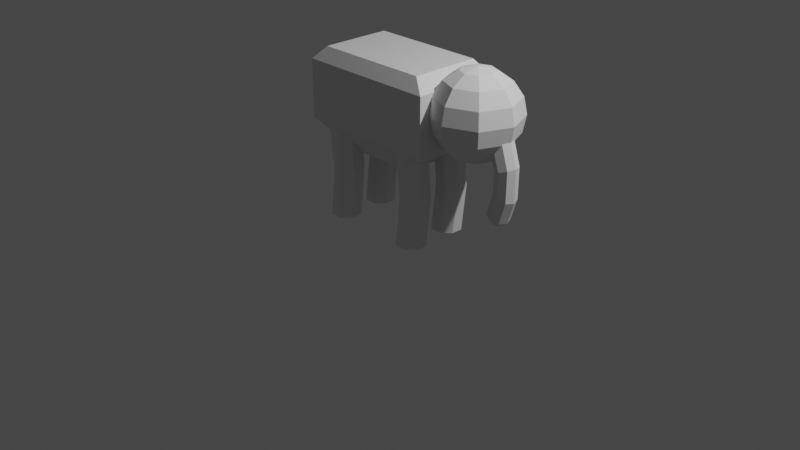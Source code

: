 # Source: PlayerElephant.blend  (saved by Blender 3.4.6; exported with 4.5.12 LTS)
import bpy
from mathutils import Matrix  # noqa: F401  (used for matrix-valued properties, if any)

bpy.ops.wm.read_factory_settings(use_empty=True)
scene = bpy.context.scene
scene.name = 'Scene'

# ---- collections
col_camera_and_surroundings = bpy.data.collections.new('Camera and surroundings'); scene.collection.children.link(col_camera_and_surroundings)
col_elephant = bpy.data.collections.new('Elephant'); scene.collection.children.link(col_elephant)

# ---- materials (node trees are filled in below, after node groups)
mat_material = bpy.data.materials.new('Material')
mat_material.alpha_threshold = 0.0
mat_material.use_transparent_shadow = False
mat_material.roughness = 0.5
mat_material.line_color = (0.0, 0.0, 0.0, 1.0)

# ---- material node trees
mat_material.use_nodes = True; mat_material.node_tree.nodes.clear()
_N = mat_material.node_tree.nodes; _L = mat_material.node_tree.links
n0 = _N.new('ShaderNodeOutputMaterial'); n0.name = 'Material Output'; n0.location = (300, 300)
n1 = _N.new('ShaderNodeBsdfPrincipled'); n1.name = 'Principled BSDF'; n1.location = (10, 300)
n1.distribution = 'GGX'
n1.subsurface_method = 'RANDOM_WALK_SKIN'
n1.inputs[3].default_value = 1.45
n1.inputs[27].default_value = (0.0, 0.0, 0.0, 1.0)
n1.inputs[28].default_value = 1.0
_L.new(n1.outputs[0], n0.inputs[0])
n0.is_active_output = True

# ---- world
world_world = bpy.data.worlds.new('World'); scene.world = world_world
world_world.use_nodes = True; world_world.node_tree.nodes.clear()
_N = world_world.node_tree.nodes; _L = world_world.node_tree.links
n0 = _N.new('ShaderNodeOutputWorld'); n0.name = 'World Output'; n0.location = (300, 300)
n1 = _N.new('ShaderNodeBackground'); n1.name = 'Background'; n1.location = (10, 300)
n1.inputs[0].default_value = (0.05088, 0.05088, 0.05088, 1.0)
_L.new(n1.outputs[0], n0.inputs[0])
n0.is_active_output = True
world_world.color = (0.05088, 0.05088, 0.05088)
world_world.use_sun_shadow = False
world_world.sun_shadow_jitter_overblur = 0.0

# ---- cameras
cam_camera = bpy.data.cameras.new('Camera')
cam_camera.clip_end = 100.0
cam_camera.ortho_scale = 7.314

# ---- lights
light_light = bpy.data.lights.new('Light', 'POINT')
light_light.transmission_factor = 0.0
light_light.energy = 1000.0
light_light.shadow_soft_size = 0.1
light_light.shadow_maximum_resolution = 0.006
light_light.use_absolute_resolution = True

# ---- meshes
me_body = bpy.data.meshes.new('Body')
me_body.from_pydata([(0.6129, 0.3677, 0.75), (0.75, 0.45, 0.6129), (0.6129, -0.3677, 0.75), (0.75, -0.45, 0.6129), (-0.6129, 0.3677, 0.75), (-0.75, 0.45, 0.6129), (-0.6129, -0.3677, 0.75), (-0.75, -0.45, 0.6129), (0.75, 0.45, 0.00542), (0.3318, 0.1991, -0.3111), (0.3318, -0.1991, -0.3111), (0.75, -0.45, 0.00542), (-0.75, 0.45, 0.00542), (-0.3318, 0.1991, -0.3111), (-0.3318, -0.1991, -0.3111), (-0.75, -0.45, 0.00542)], [], [(15, 7, 5, 12), (8, 1, 3, 11), (0, 4, 6, 2), (11, 3, 7, 15), (2, 6, 7, 3), (0, 2, 3, 1), (6, 4, 5, 7), (4, 0, 1, 5), (13, 9, 10, 14), (13, 14, 15, 12), (9, 13, 12, 8), (14, 10, 11, 15), (10, 9, 8, 11), (12, 5, 1, 8)])
_uv = me_body.uv_layers.new(name='UVMap')
_uv.uv.foreach_set('vector', [0.4447, 0.0, 0.6021, 0.0, 0.6021, 0.25, 0.4447, 0.25, 0.4447, 0.5, 0.6021, 0.5, 0.6021, 0.75, 0.4447, 0.75, 0.6479, 0.5229, 0.8521, 0.5229, 0.8521, 0.7271, 0.6479, 0.7271, 0.4447, 0.75, 0.6021, 0.75, 0.6021, 1.0, 0.4447, 1.0, 0.6479, 0.7271, 0.8521, 0.7271, 0.875, 0.75, 0.625, 0.75, 0.6479, 0.5229, 0.6479, 0.7271, 0.6021, 0.75, 0.6021, 0.5, 0.8521, 0.7271, 0.8521, 0.5229, 0.875, 0.5, 0.875, 0.75, 0.8521, 0.5229, 0.6479, 0.5229, 0.625, 0.5, 0.875, 0.5, 0.1947, 0.5697, 0.3053, 0.5697, 0.3053, 0.6803, 0.1947, 0.6803, 0.1947, 0.5697, 0.1947, 0.6803, 0.125, 0.75, 0.125, 0.5, 0.3053, 0.5697, 0.1947, 0.5697, 0.125, 0.5, 0.375, 0.5, 0.1947, 0.6803, 0.3053, 0.6803, 0.375, 0.75, 0.125, 0.75, 0.3053, 0.6803, 0.3053, 0.5697, 0.4447, 0.5, 0.4447, 0.75, 0.4447, 0.25, 0.6021, 0.25, 0.6021, 0.5, 0.4447, 0.5])
me_body.materials.append(mat_material)
me_body.use_mirror_vertex_groups = False
me_body.update()
me_trunk = bpy.data.meshes.new('Trunk')
me_trunk.from_pydata([(-0.2509, 0.07463, -0.3461), (0.0, 0.1156, 0.4335), (-0.2077, 0.05277, -0.3764), (0.08175, 0.08175, 0.4335), (-0.1898, -4.454e-09, -0.3889), (0.1156, 0.0, 0.4335), (-0.2077, -0.05277, -0.3764), (0.08175, -0.08175, 0.4335), (-0.2509, -0.07463, -0.3461), (0.0, -0.1156, 0.4335), (-0.2941, -0.05277, -0.3158), (-0.08175, -0.08175, 0.4335), (-0.312, -1.597e-08, -0.3032), (-0.1156, 0.0, 0.4335), (-0.2941, 0.05277, -0.3158), (-0.08175, 0.08175, 0.4335), (-0.08495, 0.1156, -0.1095), (0.0, 0.1156, 0.1445), (0.08175, 0.08175, 0.1445), (-0.01803, 0.08175, -0.1564), (0.1156, 0.0, 0.1445), (0.009695, 4.211e-09, -0.1759), (0.08175, -0.08175, 0.1445), (-0.01803, -0.08175, -0.1564), (0.0, -0.1156, 0.1445), (-0.08495, -0.1156, -0.1095), (-0.08175, -0.08175, 0.1445), (-0.1519, -0.08175, -0.06252), (-0.1156, 0.0, 0.1445), (-0.1796, -1.363e-08, -0.04307), (-0.08175, 0.08175, 0.1445), (-0.1519, 0.08175, -0.06252), (-0.1551, 0.08175, -0.3518), (-0.1273, -1.603e-09, -0.3712), (-0.1551, -0.08175, -0.3518), (-0.222, -0.1156, -0.3048), (-0.2889, -0.08175, -0.2579), (-0.3166, -1.944e-08, -0.2384), (-0.2889, 0.08175, -0.2579), (-0.222, 0.1156, -0.3048)], [], [(17, 1, 3, 18), (18, 3, 5, 20), (20, 5, 7, 22), (22, 7, 9, 24), (24, 9, 11, 26), (26, 11, 13, 28), (3, 1, 15, 13, 11, 9, 7, 5), (28, 13, 15, 30), (30, 15, 1, 17), (0, 2, 4, 6, 8, 10, 12, 14), (38, 31, 16, 39), (31, 30, 17, 16), (37, 29, 31, 38), (29, 28, 30, 31), (36, 27, 29, 37), (27, 26, 28, 29), (35, 25, 27, 36), (25, 24, 26, 27), (34, 23, 25, 35), (23, 22, 24, 25), (33, 21, 23, 34), (21, 20, 22, 23), (32, 19, 21, 33), (19, 18, 20, 21), (39, 16, 19, 32), (16, 17, 18, 19), (0, 39, 32, 2), (2, 32, 33, 4), (4, 33, 34, 6), (6, 34, 35, 8), (8, 35, 36, 10), (10, 36, 37, 12), (12, 37, 38, 14), (14, 38, 39, 0)])
_uv = me_trunk.uv_layers.new(name='UVMap')
_uv.uv.foreach_set('vector', [1.0, 0.8333, 1.0, 1.0, 0.875, 1.0, 0.875, 0.8333, 0.875, 0.8333, 0.875, 1.0, 0.75, 1.0, 0.75, 0.8333, 0.75, 0.8333, 0.75, 1.0, 0.625, 1.0, 0.625, 0.8333, 0.625, 0.8333, 0.625, 1.0, 0.5, 1.0, 0.5, 0.8333, 0.5, 0.8333, 0.5, 1.0, 0.375, 1.0, 0.375, 0.8333, 0.375, 0.8333, 0.375, 1.0, 0.25, 1.0, 0.25, 0.8333, 0.4197, 0.4197, 0.25, 0.49, 0.08029, 0.4197, 0.01, 0.25, 0.08029, 0.08029, 0.25, 0.01, 0.4197, 0.08029, 0.49, 0.25, 0.25, 0.8333, 0.25, 1.0, 0.125, 1.0, 0.125, 0.8333, 0.125, 0.8333, 0.125, 1.0, 0.0, 1.0, 0.0, 0.8333, 0.75, 0.49, 0.9197, 0.4197, 0.99, 0.25, 0.9197, 0.08029, 0.75, 0.01, 0.5803, 0.08029, 0.51, 0.25, 0.5803, 0.4197, 0.125, 0.5291, 0.125, 0.6667, 0.0, 0.6667, 0.0, 0.5291, 0.125, 0.6667, 0.125, 0.8333, 0.0, 0.8333, 0.0, 0.6667, 0.25, 0.5291, 0.25, 0.6667, 0.125, 0.6667, 0.125, 0.5291, 0.25, 0.6667, 0.25, 0.8333, 0.125, 0.8333, 0.125, 0.6667, 0.375, 0.5291, 0.375, 0.6667, 0.25, 0.6667, 0.25, 0.5291, 0.375, 0.6667, 0.375, 0.8333, 0.25, 0.8333, 0.25, 0.6667, 0.5, 0.5291, 0.5, 0.6667, 0.375, 0.6667, 0.375, 0.5291, 0.5, 0.6667, 0.5, 0.8333, 0.375, 0.8333, 0.375, 0.6667, 0.625, 0.5291, 0.625, 0.6667, 0.5, 0.6667, 0.5, 0.5291, 0.625, 0.6667, 0.625, 0.8333, 0.5, 0.8333, 0.5, 0.6667, 0.75, 0.5291, 0.75, 0.6667, 0.625, 0.6667, 0.625, 0.5291, 0.75, 0.6667, 0.75, 0.8333, 0.625, 0.8333, 0.625, 0.6667, 0.875, 0.5291, 0.875, 0.6667, 0.75, 0.6667, 0.75, 0.5291, 0.875, 0.6667, 0.875, 0.8333, 0.75, 0.8333, 0.75, 0.6667, 1.0, 0.5291, 1.0, 0.6667, 0.875, 0.6667, 0.875, 0.5291, 1.0, 0.6667, 1.0, 0.8333, 0.875, 0.8333, 0.875, 0.6667, 1.0, 0.5, 1.0, 0.5291, 0.875, 0.5291, 0.875, 0.5, 0.875, 0.5, 0.875, 0.5291, 0.75, 0.5291, 0.75, 0.5, 0.75, 0.5, 0.75, 0.5291, 0.625, 0.5291, 0.625, 0.5, 0.625, 0.5, 0.625, 0.5291, 0.5, 0.5291, 0.5, 0.5, 0.5, 0.5, 0.5, 0.5291, 0.375, 0.5291, 0.375, 0.5, 0.375, 0.5, 0.375, 0.5291, 0.25, 0.5291, 0.25, 0.5, 0.25, 0.5, 0.25, 0.5291, 0.125, 0.5291, 0.125, 0.5, 0.125, 0.5, 0.125, 0.5291, 0.0, 0.5291, 0.0, 0.5])
me_trunk.update()
me_head = bpy.data.meshes.new('Head')
me_head.from_pydata([(0.1218, 0.1218, 0.4157), (0.225, 0.225, 0.3182), (0.294, 0.294, 0.1722), (0.3182, 0.3182, 0.0), (0.294, 0.294, -0.1722), (0.225, 0.225, -0.3182), (0.1218, 0.1218, -0.4157), (0.1722, 0.0, 0.4157), (0.3182, 0.0, 0.3182), (0.4157, 0.0, 0.1722), (0.45, 0.0, 0.0), (0.4157, 0.0, -0.1722), (0.3182, 0.0, -0.3182), (0.1722, 0.0, -0.4157), (0.1218, -0.1218, 0.4157), (0.225, -0.225, 0.3182), (0.294, -0.294, 0.1722), (0.3182, -0.3182, 0.0), (0.294, -0.294, -0.1722), (0.225, -0.225, -0.3182), (0.1218, -0.1218, -0.4157), (0.0, -0.1722, 0.4157), (0.0, -0.3182, 0.3182), (0.0, -0.4157, 0.1722), (0.0, -0.45, 0.0), (0.0, -0.4157, -0.1722), (0.0, -0.3182, -0.3182), (0.0, -0.1722, -0.4157), (-0.1218, -0.1218, 0.4157), (-0.225, -0.225, 0.3182), (-0.294, -0.294, 0.1722), (-0.3182, -0.3182, 0.0), (-0.294, -0.294, -0.1722), (-0.225, -0.225, -0.3182), (-0.1218, -0.1218, -0.4157), (-0.1722, 0.0, 0.4157), (-0.3182, 0.0, 0.3182), (-0.4157, 0.0, 0.1722), (-0.45, 0.0, 0.0), (-0.4157, 0.0, -0.1722), (-0.3182, 0.0, -0.3182), (-0.1722, 0.0, -0.4157), (-0.1218, 0.1218, 0.4157), (-0.225, 0.225, 0.3182), (-0.294, 0.294, 0.1722), (-0.3182, 0.3182, 0.0), (-0.294, 0.294, -0.1722), (-0.225, 0.225, -0.3182), (-0.1218, 0.1218, -0.4157), (0.0, 0.0, -0.45), (0.0, 0.0, 0.45), (0.0, 0.1722, 0.4157), (0.0, 0.3182, 0.3182), (0.0, 0.4157, 0.1722), (0.0, 0.45, 0.0), (0.0, 0.4157, -0.1722), (0.0, 0.3182, -0.3182), (0.0, 0.1722, -0.4157)], [], [(56, 55, 4, 5), (54, 53, 2, 3), (52, 51, 0, 1), (57, 56, 5, 6), (55, 54, 3, 4), (53, 52, 1, 2), (51, 50, 0), (49, 57, 6), (6, 5, 12, 13), (4, 3, 10, 11), (2, 1, 8, 9), (0, 50, 7), (49, 6, 13), (5, 4, 11, 12), (3, 2, 9, 10), (1, 0, 7, 8), (9, 8, 15, 16), (7, 50, 14), (49, 13, 20), (12, 11, 18, 19), (10, 9, 16, 17), (8, 7, 14, 15), (13, 12, 19, 20), (11, 10, 17, 18), (49, 20, 27), (19, 18, 25, 26), (17, 16, 23, 24), (15, 14, 21, 22), (20, 19, 26, 27), (18, 17, 24, 25), (16, 15, 22, 23), (14, 50, 21), (22, 21, 28, 29), (27, 26, 33, 34), (25, 24, 31, 32), (23, 22, 29, 30), (21, 50, 28), (49, 27, 34), (26, 25, 32, 33), (24, 23, 30, 31), (34, 33, 40, 41), (32, 31, 38, 39), (30, 29, 36, 37), (28, 50, 35), (49, 34, 41), (33, 32, 39, 40), (31, 30, 37, 38), (29, 28, 35, 36), (35, 50, 42), (49, 41, 48), (40, 39, 46, 47), (38, 37, 44, 45), (36, 35, 42, 43), (41, 40, 47, 48), (39, 38, 45, 46), (37, 36, 43, 44), (47, 46, 55, 56), (45, 44, 53, 54), (43, 42, 51, 52), (48, 47, 56, 57), (46, 45, 54, 55), (44, 43, 52, 53), (42, 50, 51), (49, 48, 57)])
_uv = me_head.uv_layers.new(name='UVMap')
_uv.uv.foreach_set('vector', [0.75, 0.25, 0.75, 0.375, 0.625, 0.375, 0.625, 0.25, 0.75, 0.5, 0.75, 0.625, 0.625, 0.625, 0.625, 0.5, 0.75, 0.75, 0.75, 0.875, 0.625, 0.875, 0.625, 0.75, 0.75, 0.125, 0.75, 0.25, 0.625, 0.25, 0.625, 0.125, 0.75, 0.375, 0.75, 0.5, 0.625, 0.5, 0.625, 0.375, 0.75, 0.625, 0.75, 0.75, 0.625, 0.75, 0.625, 0.625, 0.75, 0.875, 0.6875, 1.0, 0.625, 0.875, 0.6875, 0.0, 0.75, 0.125, 0.625, 0.125, 0.625, 0.125, 0.625, 0.25, 0.5, 0.25, 0.5, 0.125, 0.625, 0.375, 0.625, 0.5, 0.5, 0.5, 0.5, 0.375, 0.625, 0.625, 0.625, 0.75, 0.5, 0.75, 0.5, 0.625, 0.625, 0.875, 0.5625, 1.0, 0.5, 0.875, 0.5625, 0.0, 0.625, 0.125, 0.5, 0.125, 0.625, 0.25, 0.625, 0.375, 0.5, 0.375, 0.5, 0.25, 0.625, 0.5, 0.625, 0.625, 0.5, 0.625, 0.5, 0.5, 0.625, 0.75, 0.625, 0.875, 0.5, 0.875, 0.5, 0.75, 0.5, 0.625, 0.5, 0.75, 0.375, 0.75, 0.375, 0.625, 0.5, 0.875, 0.4375, 1.0, 0.375, 0.875, 0.4375, 0.0, 0.5, 0.125, 0.375, 0.125, 0.5, 0.25, 0.5, 0.375, 0.375, 0.375, 0.375, 0.25, 0.5, 0.5, 0.5, 0.625, 0.375, 0.625, 0.375, 0.5, 0.5, 0.75, 0.5, 0.875, 0.375, 0.875, 0.375, 0.75, 0.5, 0.125, 0.5, 0.25, 0.375, 0.25, 0.375, 0.125, 0.5, 0.375, 0.5, 0.5, 0.375, 0.5, 0.375, 0.375, 0.3125, 0.0, 0.375, 0.125, 0.25, 0.125, 0.375, 0.25, 0.375, 0.375, 0.25, 0.375, 0.25, 0.25, 0.375, 0.5, 0.375, 0.625, 0.25, 0.625, 0.25, 0.5, 0.375, 0.75, 0.375, 0.875, 0.25, 0.875, 0.25, 0.75, 0.375, 0.125, 0.375, 0.25, 0.25, 0.25, 0.25, 0.125, 0.375, 0.375, 0.375, 0.5, 0.25, 0.5, 0.25, 0.375, 0.375, 0.625, 0.375, 0.75, 0.25, 0.75, 0.25, 0.625, 0.375, 0.875, 0.3125, 1.0, 0.25, 0.875, 0.25, 0.75, 0.25, 0.875, 0.125, 0.875, 0.125, 0.75, 0.25, 0.125, 0.25, 0.25, 0.125, 0.25, 0.125, 0.125, 0.25, 0.375, 0.25, 0.5, 0.125, 0.5, 0.125, 0.375, 0.25, 0.625, 0.25, 0.75, 0.125, 0.75, 0.125, 0.625, 0.25, 0.875, 0.1875, 1.0, 0.125, 0.875, 0.1875, 0.0, 0.25, 0.125, 0.125, 0.125, 0.25, 0.25, 0.25, 0.375, 0.125, 0.375, 0.125, 0.25, 0.25, 0.5, 0.25, 0.625, 0.125, 0.625, 0.125, 0.5, 0.125, 0.125, 0.125, 0.25, 0.0, 0.25, 0.0, 0.125, 0.125, 0.375, 0.125, 0.5, 0.0, 0.5, 0.0, 0.375, 0.125, 0.625, 0.125, 0.75, 0.0, 0.75, 0.0, 0.625, 0.125, 0.875, 0.0625, 1.0, 0.0, 0.875, 0.0625, 0.0, 0.125, 0.125, 0.0, 0.125, 0.125, 0.25, 0.125, 0.375, 0.0, 0.375, 0.0, 0.25, 0.125, 0.5, 0.125, 0.625, 0.0, 0.625, 0.0, 0.5, 0.125, 0.75, 0.125, 0.875, 0.0, 0.875, 0.0, 0.75, 1.0, 0.875, 0.9375, 1.0, 0.875, 0.875, 0.9375, 0.0, 1.0, 0.125, 0.875, 0.125, 1.0, 0.25, 1.0, 0.375, 0.875, 0.375, 0.875, 0.25, 1.0, 0.5, 1.0, 0.625, 0.875, 0.625, 0.875, 0.5, 1.0, 0.75, 1.0, 0.875, 0.875, 0.875, 0.875, 0.75, 1.0, 0.125, 1.0, 0.25, 0.875, 0.25, 0.875, 0.125, 1.0, 0.375, 1.0, 0.5, 0.875, 0.5, 0.875, 0.375, 1.0, 0.625, 1.0, 0.75, 0.875, 0.75, 0.875, 0.625, 0.875, 0.25, 0.875, 0.375, 0.75, 0.375, 0.75, 0.25, 0.875, 0.5, 0.875, 0.625, 0.75, 0.625, 0.75, 0.5, 0.875, 0.75, 0.875, 0.875, 0.75, 0.875, 0.75, 0.75, 0.875, 0.125, 0.875, 0.25, 0.75, 0.25, 0.75, 0.125, 0.875, 0.375, 0.875, 0.5, 0.75, 0.5, 0.75, 0.375, 0.875, 0.625, 0.875, 0.75, 0.75, 0.75, 0.75, 0.625, 0.875, 0.875, 0.8125, 1.0, 0.75, 0.875, 0.8125, 0.0, 0.875, 0.125, 0.75, 0.125])
me_head.update()
me_elephant_leg = bpy.data.meshes.new('Elephant leg')
me_elephant_leg.from_pydata([(0.009773, 0.1552, -0.525), (0.009773, 0.1552, 0.525), (0.1224, 0.1086, -0.525), (0.1224, 0.1086, 0.525), (0.1691, -0.004061, -0.525), (0.1691, -0.004061, 0.525), (0.1224, -0.1167, -0.525), (0.1224, -0.1167, 0.525), (0.009773, -0.1634, -0.525), (0.009773, -0.1634, 0.525), (-0.1029, -0.1167, -0.525), (-0.1029, -0.1167, 0.525), (-0.1495, -0.004061, -0.525), (-0.1495, -0.004061, 0.525), (-0.1029, 0.1086, -0.525), (-0.1029, 0.1086, 0.525), (0.06126, 0.1338, -0.02149), (0.1739, 0.08718, -0.02149), (0.2206, -0.02545, -0.02149), (0.1739, -0.1381, -0.02149), (0.06126, -0.1847, -0.02149), (-0.05137, -0.1381, -0.02149), (-0.09803, -0.02545, -0.02149), (-0.05137, 0.08718, -0.02149)], [], [(16, 1, 3, 17), (17, 3, 5, 18), (18, 5, 7, 19), (19, 7, 9, 20), (20, 9, 11, 21), (21, 11, 13, 22), (3, 1, 15, 13, 11, 9, 7, 5), (22, 13, 15, 23), (23, 15, 1, 16), (0, 2, 4, 6, 8, 10, 12, 14), (14, 23, 16, 0), (12, 22, 23, 14), (10, 21, 22, 12), (8, 20, 21, 10), (6, 19, 20, 8), (4, 18, 19, 6), (2, 17, 18, 4), (0, 16, 17, 2)])
_uv = me_elephant_leg.uv_layers.new(name='UVMap')
_uv.uv.foreach_set('vector', [1.0, 0.745, 1.0, 1.0, 0.875, 1.0, 0.875, 0.745, 0.875, 0.745, 0.875, 1.0, 0.75, 1.0, 0.75, 0.745, 0.75, 0.745, 0.75, 1.0, 0.625, 1.0, 0.625, 0.745, 0.625, 0.745, 0.625, 1.0, 0.5, 1.0, 0.5, 0.745, 0.5, 0.745, 0.5, 1.0, 0.375, 1.0, 0.375, 0.745, 0.375, 0.745, 0.375, 1.0, 0.25, 1.0, 0.25, 0.745, 0.4197, 0.4197, 0.25, 0.49, 0.08029, 0.4197, 0.01, 0.25, 0.08029, 0.08029, 0.25, 0.01, 0.4197, 0.08029, 0.49, 0.25, 0.25, 0.745, 0.25, 1.0, 0.125, 1.0, 0.125, 0.745, 0.125, 0.745, 0.125, 1.0, 0.0, 1.0, 0.0, 0.745, 0.75, 0.49, 0.9197, 0.4197, 0.99, 0.25, 0.9197, 0.08029, 0.75, 0.01, 0.5803, 0.08029, 0.51, 0.25, 0.5803, 0.4197, 0.125, 0.5, 0.125, 0.745, 0.0, 0.745, 0.0, 0.5, 0.25, 0.5, 0.25, 0.745, 0.125, 0.745, 0.125, 0.5, 0.375, 0.5, 0.375, 0.745, 0.25, 0.745, 0.25, 0.5, 0.5, 0.5, 0.5, 0.745, 0.375, 0.745, 0.375, 0.5, 0.625, 0.5, 0.625, 0.745, 0.5, 0.745, 0.5, 0.5, 0.75, 0.5, 0.75, 0.745, 0.625, 0.745, 0.625, 0.5, 0.875, 0.5, 0.875, 0.745, 0.75, 0.745, 0.75, 0.5, 1.0, 0.5, 1.0, 0.745, 0.875, 0.745, 0.875, 0.5])
me_elephant_leg.update()

# ---- objects
ob_light = bpy.data.objects.new('Light', light_light)
ob_camera = bpy.data.objects.new('Camera', cam_camera)
ob_body = bpy.data.objects.new('Body', me_body)
ob_trunk = bpy.data.objects.new('Trunk', me_trunk)
ob_head = bpy.data.objects.new('Head', me_head)
ob_leg_rear_right = bpy.data.objects.new('Leg rear right', me_elephant_leg)
ob_leg_rear_left = bpy.data.objects.new('Leg rear left', me_elephant_leg)
ob_leg_front_left = bpy.data.objects.new('Leg front left', me_elephant_leg)
ob_leg_front_right = bpy.data.objects.new('Leg front right', me_elephant_leg)

# ---- transforms, parenting, visibility, modifiers, constraints
ob_light.location = (4.076, 1.005, 5.904)
ob_light.rotation_euler = (0.6503, 0.05522, 1.866)
ob_light.lock_rotations_4d = False
ob_light.empty_display_type = 'ARROWS'
ob_light.color = (0.0, 0.0, 0.0, 0.0)
ob_light.lineart.crease_threshold = 0.0
ob_camera.location = (7.359, -6.926, 4.958)
ob_camera.rotation_euler = (1.109, 0.0, 0.8149)
ob_camera.lock_rotations_4d = False
ob_camera.empty_display_type = 'ARROWS'
ob_camera.color = (0.0, 0.0, 0.0, 0.0)
ob_camera.display_type = 'WIRE'
ob_camera.lineart.crease_threshold = 0.0
ob_body.location = (0.0, 0.0, 1.0)
ob_body.lock_rotations_4d = False
ob_body.empty_display_type = 'ARROWS'
ob_body.lineart.crease_threshold = 0.0
ob_trunk.location = (1.443, -1.143e-07, 0.8508)
ob_trunk.rotation_euler = (6.596e-09, -0.3071, -4.261e-08)
ob_head.location = (1.016, -1.891e-07, 1.408)
ob_leg_rear_right.location = (-0.5086, -0.268, 0.5196)
ob_leg_rear_right.rotation_euler = (0.0, -0.0, 0.3938)
ob_leg_rear_left.location = (-0.525, 0.2133, 0.5196)
ob_leg_rear_left.rotation_euler = (0.0, -0.0, 0.3938)
ob_leg_front_left.location = (0.4321, 0.2297, 0.5196)
ob_leg_front_left.rotation_euler = (0.0, -0.0, 0.3938)
ob_leg_front_right.location = (0.4485, -0.2735, 0.5196)
ob_leg_front_right.rotation_euler = (0.0, -0.0, 0.3938)

# ---- collection membership
col_camera_and_surroundings.objects.link(ob_light)
col_camera_and_surroundings.objects.link(ob_camera)
col_elephant.objects.link(ob_body)
col_elephant.objects.link(ob_trunk)
col_elephant.objects.link(ob_head)
col_elephant.objects.link(ob_leg_rear_right)
col_elephant.objects.link(ob_leg_rear_left)
col_elephant.objects.link(ob_leg_front_left)
col_elephant.objects.link(ob_leg_front_right)

# ---- scene / render settings (as saved in the file)
scene.camera = ob_camera
scene.frame_start = 1; scene.frame_end = 250; scene.frame_set(1)
scene.render.engine = 'BLENDER_EEVEE_NEXT'
scene.cycles.sampling_pattern = 'TABULATED_SOBOL'
scene.cycles.use_light_tree = False
scene.view_settings.view_transform = 'Filmic'
bpy.context.view_layer.update()
